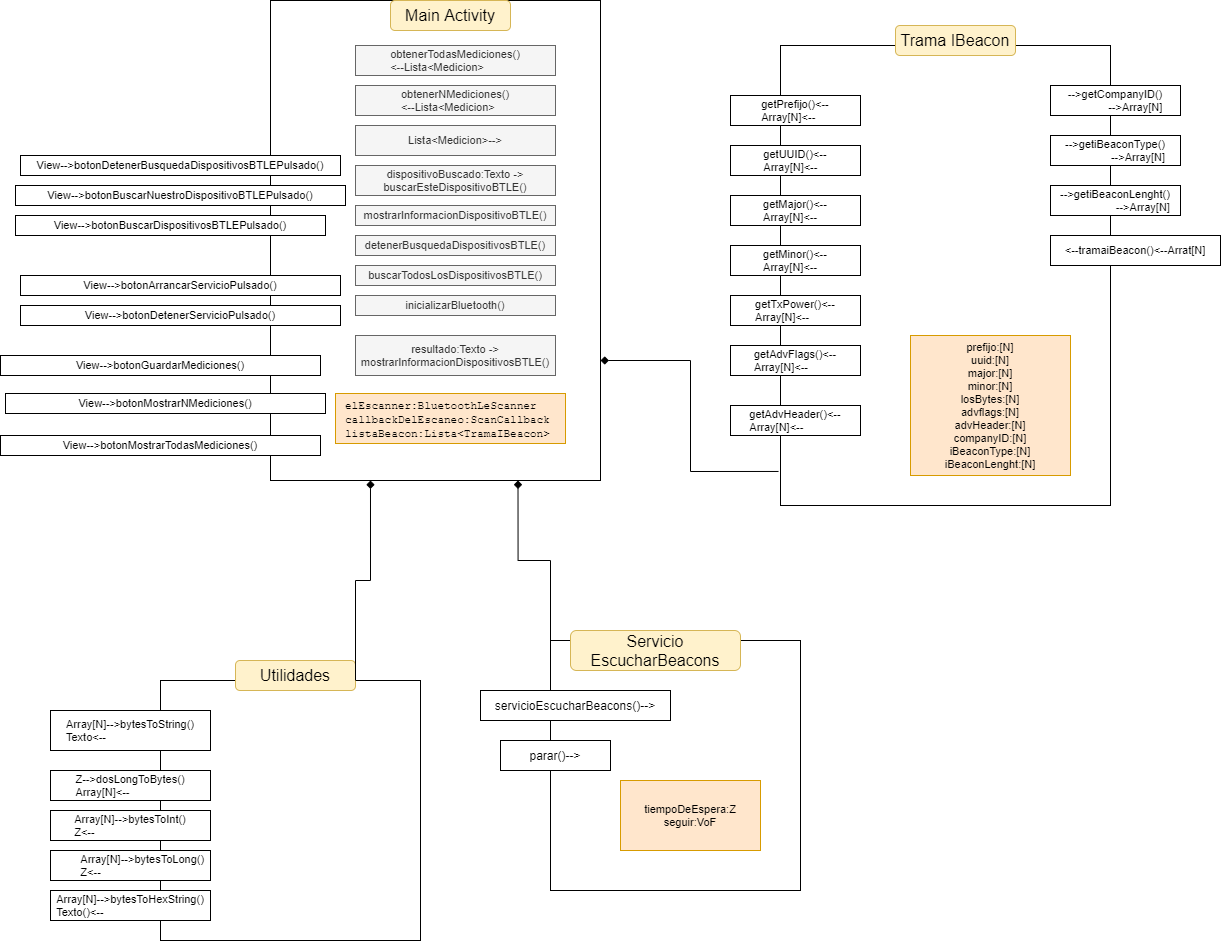

The diagram above was exported from draw.io. Its source (the exported page's mxGraphModel, read from the mxfile embedded in the PNG):
<mxGraphModel dx="2031" dy="-35" grid="1" gridSize="10" guides="1" tooltips="1" connect="1" arrows="1" fold="1" page="1" pageScale="1" pageWidth="827" pageHeight="1169" math="0" shadow="0">
  <root>
    <mxCell id="0" />
    <mxCell id="1" parent="0" />
    <mxCell id="V5M_QLNxz7t0SHKruc6Q-1" value="" style="rounded=0;whiteSpace=wrap;html=1;align=left;verticalAlign=top;spacingLeft=8;" parent="1" vertex="1">
      <mxGeometry x="310" y="1170" width="330" height="480" as="geometry" />
    </mxCell>
    <mxCell id="V5M_QLNxz7t0SHKruc6Q-2" value="Main Activity" style="rounded=1;whiteSpace=wrap;html=1;fontSize=16;fillColor=#fff2cc;strokeColor=#d6b656;" parent="1" vertex="1">
      <mxGeometry x="430" y="1170" width="120" height="30" as="geometry" />
    </mxCell>
    <mxCell id="V5M_QLNxz7t0SHKruc6Q-3" value="&lt;font style=&quot;font-size: 11px&quot;&gt;elEscanner:BluetoothLeScanner&lt;br&gt;callbackDelEscaneo:ScanCallback&lt;br&gt;listaBeacon:Lista&amp;lt;TramaIBeacon&amp;gt;&lt;br&gt;&lt;/font&gt;" style="rounded=0;whiteSpace=wrap;html=1;align=left;fontFamily=Courier New;autosize=1;spacingTop=2;spacingLeft=8;fillColor=#ffe6cc;strokeColor=#d79b00;" parent="1" vertex="1">
      <mxGeometry x="375" y="1563" width="230" height="50" as="geometry" />
    </mxCell>
    <mxCell id="V5M_QLNxz7t0SHKruc6Q-4" value="buscarTodosLosDispositivosBTLE()" style="rounded=0;whiteSpace=wrap;html=1;fontSize=11;fillColor=#f5f5f5;strokeColor=#666666;fontColor=#333333;" parent="1" vertex="1">
      <mxGeometry x="395" y="1435" width="200" height="20" as="geometry" />
    </mxCell>
    <mxCell id="V5M_QLNxz7t0SHKruc6Q-5" value="detenerBusquedaDispositivosBTLE()" style="rounded=0;whiteSpace=wrap;html=1;fontSize=11;fillColor=#f5f5f5;strokeColor=#666666;fontColor=#333333;" parent="1" vertex="1">
      <mxGeometry x="395" y="1405" width="200" height="20" as="geometry" />
    </mxCell>
    <mxCell id="V5M_QLNxz7t0SHKruc6Q-6" value="View--&amp;gt;botonBuscarDispositivosBTLEPulsado()" style="rounded=0;whiteSpace=wrap;html=1;fontSize=11;" parent="1" vertex="1">
      <mxGeometry x="55" y="1385" width="310" height="20" as="geometry" />
    </mxCell>
    <mxCell id="V5M_QLNxz7t0SHKruc6Q-7" value="View--&amp;gt;botonBuscarNuestroDispositivoBTLEPulsado()" style="rounded=0;whiteSpace=wrap;html=1;fontSize=11;" parent="1" vertex="1">
      <mxGeometry x="55" y="1355" width="330" height="20" as="geometry" />
    </mxCell>
    <mxCell id="V5M_QLNxz7t0SHKruc6Q-8" value="View--&amp;gt;botonDetenerBusquedaDispositivosBTLEPulsado()" style="rounded=0;whiteSpace=wrap;html=1;fontSize=11;" parent="1" vertex="1">
      <mxGeometry x="60" y="1325" width="320" height="20" as="geometry" />
    </mxCell>
    <mxCell id="V5M_QLNxz7t0SHKruc6Q-9" value="inicializarBluetooth()" style="rounded=0;whiteSpace=wrap;html=1;fontSize=11;fillColor=#f5f5f5;strokeColor=#666666;fontColor=#333333;" parent="1" vertex="1">
      <mxGeometry x="395" y="1465" width="200" height="20" as="geometry" />
    </mxCell>
    <mxCell id="V5M_QLNxz7t0SHKruc6Q-10" value="mostrarInformacionDispositivoBTLE()" style="rounded=0;whiteSpace=wrap;html=1;fontSize=11;fillColor=#f5f5f5;strokeColor=#666666;fontColor=#333333;" parent="1" vertex="1">
      <mxGeometry x="395" y="1375" width="200" height="20" as="geometry" />
    </mxCell>
    <mxCell id="V5M_QLNxz7t0SHKruc6Q-22" value="&lt;span style=&quot;text-align: left&quot;&gt;dispositivoBuscado:Texto -&amp;gt; buscarEsteDispositivoBTLE()&lt;/span&gt;" style="rounded=0;whiteSpace=wrap;html=1;fontSize=11;fillColor=#f5f5f5;strokeColor=#666666;fontColor=#333333;" parent="1" vertex="1">
      <mxGeometry x="395" y="1335" width="200" height="30" as="geometry" />
    </mxCell>
    <mxCell id="V5M_QLNxz7t0SHKruc6Q-24" value="resultado:Texto -&amp;gt; mostrarInformacionDispositivosBTLE()" style="rounded=0;whiteSpace=wrap;html=1;fontSize=11;fillColor=#f5f5f5;strokeColor=#666666;fontColor=#333333;" parent="1" vertex="1">
      <mxGeometry x="395" y="1505" width="200" height="40" as="geometry" />
    </mxCell>
    <mxCell id="V5M_QLNxz7t0SHKruc6Q-25" value="" style="rounded=0;whiteSpace=wrap;html=1;align=left;verticalAlign=top;spacingLeft=8;" parent="1" vertex="1">
      <mxGeometry x="200" y="1850" width="260" height="260" as="geometry" />
    </mxCell>
    <mxCell id="V5M_QLNxz7t0SHKruc6Q-26" value="Utilidades" style="rounded=1;whiteSpace=wrap;html=1;fontSize=16;fillColor=#fff2cc;strokeColor=#d6b656;" parent="1" vertex="1">
      <mxGeometry x="275" y="1830" width="120" height="30" as="geometry" />
    </mxCell>
    <mxCell id="V5M_QLNxz7t0SHKruc6Q-27" value="Array[N]--&amp;gt;bytesToString()&lt;br&gt;&lt;div style=&quot;text-align: left&quot;&gt;&lt;span&gt;Texto&amp;lt;--&lt;/span&gt;&lt;/div&gt;" style="rounded=0;whiteSpace=wrap;html=1;fontSize=11;" parent="1" vertex="1">
      <mxGeometry x="90" y="1880" width="160" height="40" as="geometry" />
    </mxCell>
    <mxCell id="V5M_QLNxz7t0SHKruc6Q-28" value="Z--&amp;gt;dosLongToBytes()&lt;br&gt;&lt;div style=&quot;text-align: left&quot;&gt;&lt;span&gt;Array[N]&amp;lt;--&lt;/span&gt;&lt;/div&gt;" style="rounded=0;whiteSpace=wrap;html=1;fontSize=11;" parent="1" vertex="1">
      <mxGeometry x="90" y="1940" width="160" height="30" as="geometry" />
    </mxCell>
    <mxCell id="V5M_QLNxz7t0SHKruc6Q-29" value="Array[N]--&amp;gt;bytesToInt()&lt;br&gt;&lt;div style=&quot;text-align: left&quot;&gt;&lt;span&gt;Z&amp;lt;--&lt;/span&gt;&lt;/div&gt;" style="rounded=0;whiteSpace=wrap;html=1;fontSize=11;" parent="1" vertex="1">
      <mxGeometry x="90" y="1980" width="160" height="30" as="geometry" />
    </mxCell>
    <mxCell id="V5M_QLNxz7t0SHKruc6Q-30" value="&lt;span style=&quot;white-space: pre&quot;&gt;&#09;&lt;/span&gt;Array[N]--&amp;gt;bytesToLong()&lt;br&gt;&lt;div style=&quot;text-align: left&quot;&gt;&lt;span&gt;&amp;nbsp; &amp;nbsp; &amp;nbsp; &amp;nbsp; Z&amp;lt;--&lt;/span&gt;&lt;/div&gt;" style="rounded=0;whiteSpace=wrap;html=1;fontSize=11;align=center;" parent="1" vertex="1">
      <mxGeometry x="90" y="2020" width="160" height="30" as="geometry" />
    </mxCell>
    <mxCell id="V5M_QLNxz7t0SHKruc6Q-31" value="Array[N]--&amp;gt;bytesToHexString()&lt;br&gt;&lt;div style=&quot;text-align: left&quot;&gt;&lt;span&gt;Texto()&amp;lt;--&lt;/span&gt;&lt;/div&gt;" style="rounded=0;whiteSpace=wrap;html=1;fontSize=11;" parent="1" vertex="1">
      <mxGeometry x="90" y="2060" width="160" height="30" as="geometry" />
    </mxCell>
    <mxCell id="V5M_QLNxz7t0SHKruc6Q-63" value="" style="rounded=0;whiteSpace=wrap;html=1;fontFamily=Helvetica;fontSize=11;" parent="1" vertex="1">
      <mxGeometry x="820" y="1215" width="330" height="460" as="geometry" />
    </mxCell>
    <mxCell id="V5M_QLNxz7t0SHKruc6Q-64" value="Trama IBeacon" style="rounded=1;whiteSpace=wrap;html=1;fontSize=16;fillColor=#fff2cc;strokeColor=#d6b656;" parent="1" vertex="1">
      <mxGeometry x="935" y="1195" width="120" height="30" as="geometry" />
    </mxCell>
    <mxCell id="V5M_QLNxz7t0SHKruc6Q-65" value="getPrefijo()&amp;lt;--&lt;br&gt;&lt;div style=&quot;text-align: left&quot;&gt;&lt;span&gt;Array[N]&amp;lt;--&lt;/span&gt;&lt;/div&gt;" style="rounded=0;whiteSpace=wrap;html=1;fontFamily=Helvetica;fontSize=11;align=center;" parent="1" vertex="1">
      <mxGeometry x="770" y="1265" width="130" height="30" as="geometry" />
    </mxCell>
    <mxCell id="V5M_QLNxz7t0SHKruc6Q-66" value="getUUID()&amp;lt;--&lt;br&gt;&lt;div style=&quot;text-align: left&quot;&gt;&lt;span&gt;Array[N]&amp;lt;--&lt;/span&gt;&lt;/div&gt;" style="rounded=0;whiteSpace=wrap;html=1;fontFamily=Helvetica;fontSize=11;" parent="1" vertex="1">
      <mxGeometry x="770" y="1315" width="130" height="30" as="geometry" />
    </mxCell>
    <mxCell id="V5M_QLNxz7t0SHKruc6Q-67" value="getMajor()&amp;lt;--&lt;br&gt;&lt;div style=&quot;text-align: left&quot;&gt;&lt;span&gt;Array[N]&amp;lt;--&lt;/span&gt;&lt;/div&gt;" style="rounded=0;whiteSpace=wrap;html=1;fontFamily=Helvetica;fontSize=11;" parent="1" vertex="1">
      <mxGeometry x="770" y="1365" width="130" height="30" as="geometry" />
    </mxCell>
    <mxCell id="V5M_QLNxz7t0SHKruc6Q-68" value="getMinor()&amp;lt;--&lt;br&gt;&lt;div style=&quot;text-align: left&quot;&gt;&lt;span&gt;Array[N]&amp;lt;--&lt;/span&gt;&lt;/div&gt;" style="rounded=0;whiteSpace=wrap;html=1;fontFamily=Helvetica;fontSize=11;align=center;" parent="1" vertex="1">
      <mxGeometry x="770" y="1415" width="130" height="30" as="geometry" />
    </mxCell>
    <mxCell id="V5M_QLNxz7t0SHKruc6Q-69" value="getTxPower()&amp;lt;--&lt;br&gt;&lt;div style=&quot;text-align: left&quot;&gt;&lt;span&gt;Array[N]&amp;lt;--&lt;/span&gt;&lt;/div&gt;" style="rounded=0;whiteSpace=wrap;html=1;fontFamily=Helvetica;fontSize=11;" parent="1" vertex="1">
      <mxGeometry x="770" y="1465" width="130" height="30" as="geometry" />
    </mxCell>
    <mxCell id="V5M_QLNxz7t0SHKruc6Q-70" value="getAdvFlags()&amp;lt;--&lt;br&gt;&lt;div style=&quot;text-align: left&quot;&gt;&lt;span&gt;Array[N]&amp;lt;--&lt;/span&gt;&lt;/div&gt;" style="rounded=0;whiteSpace=wrap;html=1;fontFamily=Helvetica;fontSize=11;" parent="1" vertex="1">
      <mxGeometry x="770" y="1515" width="130" height="30" as="geometry" />
    </mxCell>
    <mxCell id="V5M_QLNxz7t0SHKruc6Q-71" value="getAdvHeader()&amp;lt;--&lt;br&gt;&lt;div style=&quot;text-align: left&quot;&gt;&lt;span&gt;Array[N]&amp;lt;--&lt;/span&gt;&lt;/div&gt;" style="rounded=0;whiteSpace=wrap;html=1;fontFamily=Helvetica;fontSize=11;" parent="1" vertex="1">
      <mxGeometry x="770" y="1575" width="130" height="30" as="geometry" />
    </mxCell>
    <mxCell id="V5M_QLNxz7t0SHKruc6Q-72" value="--&amp;gt;getCompanyID()&lt;br&gt;&lt;div style=&quot;text-align: right&quot;&gt;&lt;span&gt;--&amp;gt;Array[N]&lt;/span&gt;&lt;/div&gt;" style="rounded=0;whiteSpace=wrap;html=1;fontFamily=Helvetica;fontSize=11;" parent="1" vertex="1">
      <mxGeometry x="1090" y="1255" width="130" height="30" as="geometry" />
    </mxCell>
    <mxCell id="V5M_QLNxz7t0SHKruc6Q-73" value="--&amp;gt;getiBeaconType()&lt;br&gt;&lt;div style=&quot;text-align: right&quot;&gt;&lt;span&gt;--&amp;gt;Array[N]&lt;/span&gt;&lt;/div&gt;" style="rounded=0;whiteSpace=wrap;html=1;fontFamily=Helvetica;fontSize=11;" parent="1" vertex="1">
      <mxGeometry x="1090" y="1305" width="130" height="30" as="geometry" />
    </mxCell>
    <mxCell id="V5M_QLNxz7t0SHKruc6Q-74" value="--&amp;gt;getiBeaconLenght()&lt;br&gt;&lt;div style=&quot;text-align: right&quot;&gt;&lt;span&gt;--&amp;gt;Array[N]&lt;/span&gt;&lt;/div&gt;" style="rounded=0;whiteSpace=wrap;html=1;fontFamily=Helvetica;fontSize=11;" parent="1" vertex="1">
      <mxGeometry x="1090" y="1355" width="130" height="30" as="geometry" />
    </mxCell>
    <mxCell id="V5M_QLNxz7t0SHKruc6Q-75" value="&amp;lt;--tramaiBeacon()&amp;lt;--Arrat[N]" style="rounded=0;whiteSpace=wrap;html=1;fontFamily=Helvetica;fontSize=11;" parent="1" vertex="1">
      <mxGeometry x="1090" y="1405" width="170" height="30" as="geometry" />
    </mxCell>
    <mxCell id="V5M_QLNxz7t0SHKruc6Q-111" value="prefijo:[N]&lt;br&gt;uuid:[N]&lt;br&gt;major:[N]&lt;br&gt;minor:[N]&lt;br&gt;losBytes:[N]&lt;br&gt;advflags:[N]&lt;br&gt;advHeader:[N]&lt;br&gt;companyID:[N]&lt;br&gt;iBeaconType:[N]&lt;br&gt;iBeaconLenght:[N]" style="rounded=0;whiteSpace=wrap;html=1;fontFamily=Helvetica;fontSize=11;fillColor=#ffe6cc;strokeColor=#d79b00;" parent="1" vertex="1">
      <mxGeometry x="950" y="1505" width="160" height="140" as="geometry" />
    </mxCell>
    <mxCell id="qPGAKOiJQnLeFAbGNKEf-1" value="" style="endArrow=diamond;startArrow=none;html=1;rounded=0;edgeStyle=orthogonalEdgeStyle;exitX=0.75;exitY=0;exitDx=0;exitDy=0;entryX=0.303;entryY=1;entryDx=0;entryDy=0;entryPerimeter=0;startFill=0;endFill=1;" parent="1" source="V5M_QLNxz7t0SHKruc6Q-25" target="V5M_QLNxz7t0SHKruc6Q-1" edge="1">
      <mxGeometry width="50" height="50" relative="1" as="geometry">
        <mxPoint x="370" y="1760" as="sourcePoint" />
        <mxPoint x="420" y="1710" as="targetPoint" />
      </mxGeometry>
    </mxCell>
    <mxCell id="qPGAKOiJQnLeFAbGNKEf-2" value="" style="endArrow=diamond;startArrow=none;html=1;rounded=0;edgeStyle=orthogonalEdgeStyle;entryX=1;entryY=0.75;entryDx=0;entryDy=0;exitX=-0.006;exitY=0.926;exitDx=0;exitDy=0;exitPerimeter=0;startFill=0;endFill=1;" parent="1" source="V5M_QLNxz7t0SHKruc6Q-63" target="V5M_QLNxz7t0SHKruc6Q-1" edge="1">
      <mxGeometry width="50" height="50" relative="1" as="geometry">
        <mxPoint x="370" y="1760" as="sourcePoint" />
        <mxPoint x="420" y="1710" as="targetPoint" />
      </mxGeometry>
    </mxCell>
    <mxCell id="qPGAKOiJQnLeFAbGNKEf-3" value="" style="rounded=0;whiteSpace=wrap;html=1;align=left;verticalAlign=top;spacingLeft=8;" parent="1" vertex="1">
      <mxGeometry x="590" y="1810" width="250" height="250" as="geometry" />
    </mxCell>
    <mxCell id="qPGAKOiJQnLeFAbGNKEf-4" value="Servicio EscucharBeacons" style="rounded=1;whiteSpace=wrap;html=1;fontSize=16;fillColor=#fff2cc;strokeColor=#d6b656;" parent="1" vertex="1">
      <mxGeometry x="610" y="1800" width="170" height="40" as="geometry" />
    </mxCell>
    <mxCell id="qPGAKOiJQnLeFAbGNKEf-5" value="" style="endArrow=diamond;startArrow=none;html=1;rounded=0;edgeStyle=orthogonalEdgeStyle;entryX=0.75;entryY=1;entryDx=0;entryDy=0;exitX=0;exitY=0;exitDx=0;exitDy=0;endFill=1;startFill=0;" parent="1" source="qPGAKOiJQnLeFAbGNKEf-3" target="V5M_QLNxz7t0SHKruc6Q-1" edge="1">
      <mxGeometry width="50" height="50" relative="1" as="geometry">
        <mxPoint x="530" y="1810" as="sourcePoint" />
        <mxPoint x="580" y="1760" as="targetPoint" />
      </mxGeometry>
    </mxCell>
    <mxCell id="qPGAKOiJQnLeFAbGNKEf-6" value="servicioEscucharBeacons()--&amp;gt;" style="rounded=0;whiteSpace=wrap;html=1;" parent="1" vertex="1">
      <mxGeometry x="520" y="1860" width="190" height="30" as="geometry" />
    </mxCell>
    <mxCell id="qPGAKOiJQnLeFAbGNKEf-7" value="parar()--&amp;gt;" style="rounded=0;whiteSpace=wrap;html=1;" parent="1" vertex="1">
      <mxGeometry x="540" y="1910" width="110" height="30" as="geometry" />
    </mxCell>
    <mxCell id="qPGAKOiJQnLeFAbGNKEf-8" value="tiempoDeEspera:Z&lt;br&gt;seguir:VoF" style="rounded=0;whiteSpace=wrap;html=1;fontFamily=Helvetica;fontSize=11;fillColor=#ffe6cc;strokeColor=#d79b00;" parent="1" vertex="1">
      <mxGeometry x="660" y="1950" width="140" height="70" as="geometry" />
    </mxCell>
    <mxCell id="qPGAKOiJQnLeFAbGNKEf-9" value="View--&amp;gt;botonMostrarTodasMediciones()" style="rounded=0;whiteSpace=wrap;html=1;fontSize=11;" parent="1" vertex="1">
      <mxGeometry x="40" y="1605" width="320" height="20" as="geometry" />
    </mxCell>
    <mxCell id="qPGAKOiJQnLeFAbGNKEf-10" value="View--&amp;gt;botonMostrarNMediciones()" style="rounded=0;whiteSpace=wrap;html=1;fontSize=11;" parent="1" vertex="1">
      <mxGeometry x="45" y="1563" width="320" height="20" as="geometry" />
    </mxCell>
    <mxCell id="qPGAKOiJQnLeFAbGNKEf-11" value="View--&amp;gt;botonGuardarMediciones()" style="rounded=0;whiteSpace=wrap;html=1;fontSize=11;" parent="1" vertex="1">
      <mxGeometry x="40" y="1525" width="320" height="20" as="geometry" />
    </mxCell>
    <mxCell id="qPGAKOiJQnLeFAbGNKEf-12" value="View--&amp;gt;botonArrancarServicioPulsado()" style="rounded=0;whiteSpace=wrap;html=1;fontSize=11;" parent="1" vertex="1">
      <mxGeometry x="60" y="1445" width="320" height="20" as="geometry" />
    </mxCell>
    <mxCell id="qPGAKOiJQnLeFAbGNKEf-13" value="View--&amp;gt;botonDetenerServicioPulsado()" style="rounded=0;whiteSpace=wrap;html=1;fontSize=11;" parent="1" vertex="1">
      <mxGeometry x="60" y="1475" width="320" height="20" as="geometry" />
    </mxCell>
    <mxCell id="qPGAKOiJQnLeFAbGNKEf-16" value="&lt;span&gt;obtenerTodasMediciones()&lt;br&gt;&lt;div style=&quot;text-align: left&quot;&gt;&lt;span&gt;&amp;lt;--Lista&amp;lt;Medicion&amp;gt;&lt;/span&gt;&lt;/div&gt;&lt;/span&gt;" style="rounded=0;whiteSpace=wrap;html=1;fontSize=11;fillColor=#f5f5f5;strokeColor=#666666;fontColor=#333333;" parent="1" vertex="1">
      <mxGeometry x="395" y="1215" width="200" height="30" as="geometry" />
    </mxCell>
    <mxCell id="qPGAKOiJQnLeFAbGNKEf-17" value="&lt;span&gt;obtenerNMediciones()&lt;br&gt;&lt;div style=&quot;text-align: left&quot;&gt;&lt;span&gt;&amp;lt;--Lista&amp;lt;Medicion&amp;gt;&lt;/span&gt;&lt;/div&gt;&lt;/span&gt;" style="rounded=0;whiteSpace=wrap;html=1;fontSize=11;fillColor=#f5f5f5;strokeColor=#666666;fontColor=#333333;" parent="1" vertex="1">
      <mxGeometry x="395" y="1255" width="200" height="30" as="geometry" />
    </mxCell>
    <mxCell id="qPGAKOiJQnLeFAbGNKEf-18" value="&lt;span style=&quot;text-align: left&quot;&gt;Lista&amp;lt;Medicion&amp;gt;--&amp;gt;&lt;/span&gt;" style="rounded=0;whiteSpace=wrap;html=1;fontSize=11;fillColor=#f5f5f5;strokeColor=#666666;fontColor=#333333;" parent="1" vertex="1">
      <mxGeometry x="395" y="1295" width="200" height="30" as="geometry" />
    </mxCell>
  </root>
</mxGraphModel>